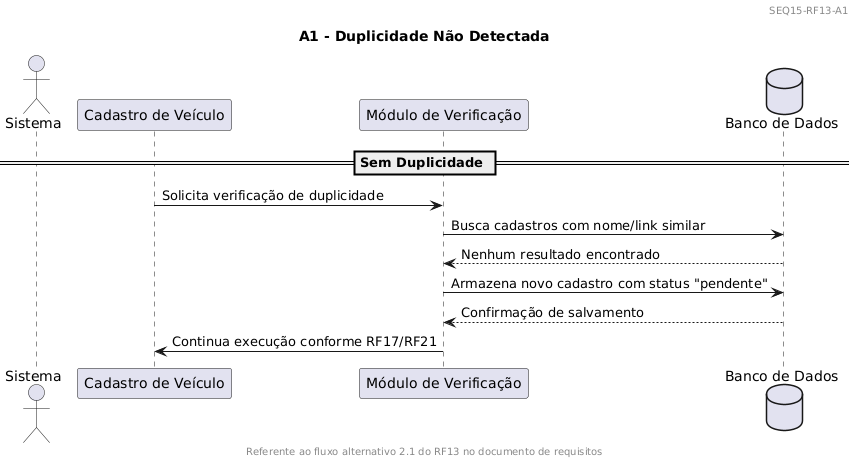

The diagram above was rendered by PlantUML. Its source (embedded in the PNG):
@startuml
header 
SEQ15-RF13-A1
endheader

footer
Referente ao fluxo alternativo 2.1 do RF13 no documento de requisitos
endfooter

title A1 - Duplicidade Não Detectada

actor Sistema
participant "Cadastro de Veículo" as UI
participant "Módulo de Verificação" as App
database "Banco de Dados" as DB

== Sem Duplicidade ==
UI -> App : Solicita verificação de duplicidade
App -> DB : Busca cadastros com nome/link similar
DB --> App : Nenhum resultado encontrado

App -> DB : Armazena novo cadastro com status "pendente"
DB --> App : Confirmação de salvamento
App -> UI : Continua execução conforme RF17/RF21
@enduml